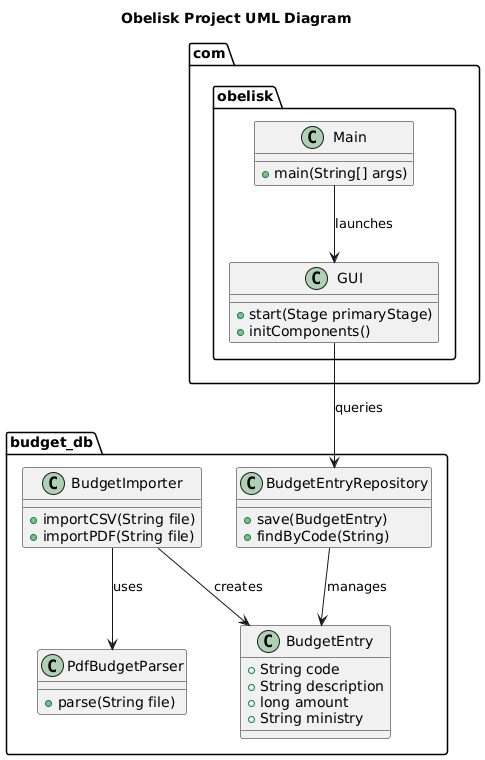

The diagram above was rendered by PlantUML. Its source (embedded in the PNG):
@startuml
title Obelisk Project UML Diagram

package com.obelisk {
  class Main {
    +main(String[] args)
  }

  class GUI {
    +start(Stage primaryStage)
    +initComponents()
  }
}

package budget_db {
  class BudgetEntry {
    +String code
    +String description
    +long amount
    +String ministry
  }

  class BudgetEntryRepository {
    +save(BudgetEntry)
    +findByCode(String)
  }

  class BudgetImporter {
    +importCSV(String file)
    +importPDF(String file)
  }

  class PdfBudgetParser {
    +parse(String file)
  }
}

' Relationships
Main --> GUI : launches
GUI --> BudgetEntryRepository : queries
BudgetEntryRepository --> BudgetEntry : manages
BudgetImporter --> BudgetEntry : creates
BudgetImporter --> PdfBudgetParser : uses

@enduml